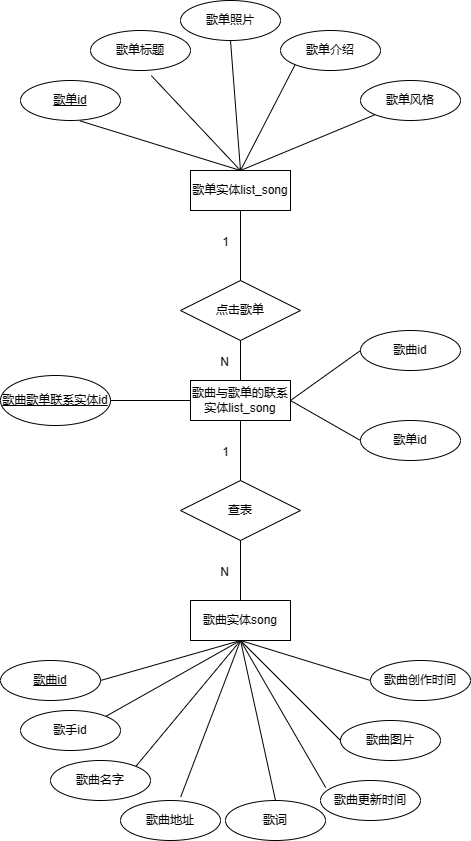

The diagram above was exported from draw.io. Its source (the exported page's mxGraphModel, read from the mxfile embedded in the PNG):
<mxGraphModel dx="1236" dy="590" grid="1" gridSize="10" guides="1" tooltips="1" connect="1" arrows="1" fold="1" page="1" pageScale="1" pageWidth="850" pageHeight="1100" math="0" shadow="0" extFonts="Permanent Marker^https://fonts.googleapis.com/css?family=Permanent+Marker">
  <root>
    <mxCell id="0" />
    <mxCell id="1" parent="0" />
    <mxCell id="lB6a42_uZ5hmBBjTleRx-1" value="歌曲实体song" style="whiteSpace=wrap;html=1;align=center;" vertex="1" parent="1">
      <mxGeometry x="290" y="780" width="100" height="40" as="geometry" />
    </mxCell>
    <mxCell id="lB6a42_uZ5hmBBjTleRx-2" value="歌单实体list_song" style="whiteSpace=wrap;html=1;align=center;" vertex="1" parent="1">
      <mxGeometry x="290" y="350" width="100" height="40" as="geometry" />
    </mxCell>
    <mxCell id="lB6a42_uZ5hmBBjTleRx-3" value="点击歌单" style="shape=rhombus;perimeter=rhombusPerimeter;whiteSpace=wrap;html=1;align=center;" vertex="1" parent="1">
      <mxGeometry x="280" y="460" width="120" height="60" as="geometry" />
    </mxCell>
    <mxCell id="lB6a42_uZ5hmBBjTleRx-6" value="歌单id" style="ellipse;whiteSpace=wrap;html=1;align=center;fontStyle=4;" vertex="1" parent="1">
      <mxGeometry x="120" y="260" width="100" height="40" as="geometry" />
    </mxCell>
    <mxCell id="lB6a42_uZ5hmBBjTleRx-7" value="歌单标题" style="ellipse;whiteSpace=wrap;html=1;align=center;" vertex="1" parent="1">
      <mxGeometry x="190" y="210" width="100" height="40" as="geometry" />
    </mxCell>
    <mxCell id="lB6a42_uZ5hmBBjTleRx-8" value="歌曲与歌单的联系实体list_song" style="whiteSpace=wrap;html=1;align=center;" vertex="1" parent="1">
      <mxGeometry x="290" y="560" width="100" height="40" as="geometry" />
    </mxCell>
    <mxCell id="lB6a42_uZ5hmBBjTleRx-9" value="查表" style="shape=rhombus;perimeter=rhombusPerimeter;whiteSpace=wrap;html=1;align=center;" vertex="1" parent="1">
      <mxGeometry x="280" y="660" width="120" height="60" as="geometry" />
    </mxCell>
    <mxCell id="lB6a42_uZ5hmBBjTleRx-14" value="歌曲歌单联系实体id" style="ellipse;whiteSpace=wrap;html=1;align=center;fontStyle=4;" vertex="1" parent="1">
      <mxGeometry x="100" y="555" width="110" height="50" as="geometry" />
    </mxCell>
    <mxCell id="lB6a42_uZ5hmBBjTleRx-15" value="歌曲id" style="ellipse;whiteSpace=wrap;html=1;align=center;" vertex="1" parent="1">
      <mxGeometry x="460" y="510" width="100" height="40" as="geometry" />
    </mxCell>
    <mxCell id="lB6a42_uZ5hmBBjTleRx-16" value="歌单id" style="ellipse;whiteSpace=wrap;html=1;align=center;" vertex="1" parent="1">
      <mxGeometry x="460" y="600" width="100" height="40" as="geometry" />
    </mxCell>
    <mxCell id="lB6a42_uZ5hmBBjTleRx-17" value="" style="endArrow=none;html=1;rounded=0;exitX=1;exitY=0.5;exitDx=0;exitDy=0;entryX=0;entryY=0.5;entryDx=0;entryDy=0;" edge="1" parent="1" source="lB6a42_uZ5hmBBjTleRx-8" target="lB6a42_uZ5hmBBjTleRx-15">
      <mxGeometry relative="1" as="geometry">
        <mxPoint x="450" y="540" as="sourcePoint" />
        <mxPoint x="610" y="540" as="targetPoint" />
      </mxGeometry>
    </mxCell>
    <mxCell id="lB6a42_uZ5hmBBjTleRx-18" value="" style="endArrow=none;html=1;rounded=0;exitX=1;exitY=0.5;exitDx=0;exitDy=0;entryX=0;entryY=0.5;entryDx=0;entryDy=0;" edge="1" parent="1" source="lB6a42_uZ5hmBBjTleRx-8" target="lB6a42_uZ5hmBBjTleRx-16">
      <mxGeometry relative="1" as="geometry">
        <mxPoint x="410" y="660" as="sourcePoint" />
        <mxPoint x="570" y="660" as="targetPoint" />
      </mxGeometry>
    </mxCell>
    <mxCell id="lB6a42_uZ5hmBBjTleRx-19" value="" style="endArrow=none;html=1;rounded=0;exitX=1;exitY=0.5;exitDx=0;exitDy=0;entryX=0;entryY=0.5;entryDx=0;entryDy=0;" edge="1" parent="1" source="lB6a42_uZ5hmBBjTleRx-14" target="lB6a42_uZ5hmBBjTleRx-8">
      <mxGeometry relative="1" as="geometry">
        <mxPoint x="150" y="650" as="sourcePoint" />
        <mxPoint x="310" y="650" as="targetPoint" />
      </mxGeometry>
    </mxCell>
    <mxCell id="lB6a42_uZ5hmBBjTleRx-20" value="歌单照片" style="ellipse;whiteSpace=wrap;html=1;align=center;" vertex="1" parent="1">
      <mxGeometry x="280" y="180" width="100" height="40" as="geometry" />
    </mxCell>
    <mxCell id="lB6a42_uZ5hmBBjTleRx-21" value="歌单介绍" style="ellipse;whiteSpace=wrap;html=1;align=center;" vertex="1" parent="1">
      <mxGeometry x="380" y="210" width="100" height="40" as="geometry" />
    </mxCell>
    <mxCell id="lB6a42_uZ5hmBBjTleRx-22" value="歌单风格" style="ellipse;whiteSpace=wrap;html=1;align=center;" vertex="1" parent="1">
      <mxGeometry x="460" y="260" width="100" height="40" as="geometry" />
    </mxCell>
    <mxCell id="lB6a42_uZ5hmBBjTleRx-23" value="" style="endArrow=none;html=1;rounded=0;exitX=0.594;exitY=1.009;exitDx=0;exitDy=0;exitPerimeter=0;entryX=0.5;entryY=0;entryDx=0;entryDy=0;" edge="1" parent="1" source="lB6a42_uZ5hmBBjTleRx-6" target="lB6a42_uZ5hmBBjTleRx-2">
      <mxGeometry relative="1" as="geometry">
        <mxPoint x="150" y="370" as="sourcePoint" />
        <mxPoint x="310" y="370" as="targetPoint" />
      </mxGeometry>
    </mxCell>
    <mxCell id="lB6a42_uZ5hmBBjTleRx-24" value="" style="endArrow=none;html=1;rounded=0;exitX=0.608;exitY=1.129;exitDx=0;exitDy=0;exitPerimeter=0;entryX=0.5;entryY=0;entryDx=0;entryDy=0;" edge="1" parent="1" source="lB6a42_uZ5hmBBjTleRx-7" target="lB6a42_uZ5hmBBjTleRx-2">
      <mxGeometry relative="1" as="geometry">
        <mxPoint x="350" y="300" as="sourcePoint" />
        <mxPoint x="510" y="300" as="targetPoint" />
      </mxGeometry>
    </mxCell>
    <mxCell id="lB6a42_uZ5hmBBjTleRx-25" value="" style="endArrow=none;html=1;rounded=0;exitX=0.5;exitY=1;exitDx=0;exitDy=0;entryX=0.5;entryY=0;entryDx=0;entryDy=0;" edge="1" parent="1" source="lB6a42_uZ5hmBBjTleRx-20" target="lB6a42_uZ5hmBBjTleRx-2">
      <mxGeometry relative="1" as="geometry">
        <mxPoint x="390" y="300" as="sourcePoint" />
        <mxPoint x="550" y="300" as="targetPoint" />
      </mxGeometry>
    </mxCell>
    <mxCell id="lB6a42_uZ5hmBBjTleRx-26" value="" style="endArrow=none;html=1;rounded=0;exitX=0.5;exitY=0;exitDx=0;exitDy=0;entryX=0;entryY=1;entryDx=0;entryDy=0;" edge="1" parent="1" source="lB6a42_uZ5hmBBjTleRx-2" target="lB6a42_uZ5hmBBjTleRx-21">
      <mxGeometry relative="1" as="geometry">
        <mxPoint x="540" y="320" as="sourcePoint" />
        <mxPoint x="700" y="320" as="targetPoint" />
      </mxGeometry>
    </mxCell>
    <mxCell id="lB6a42_uZ5hmBBjTleRx-27" value="" style="endArrow=none;html=1;rounded=0;exitX=0.5;exitY=0;exitDx=0;exitDy=0;entryX=0;entryY=1;entryDx=0;entryDy=0;" edge="1" parent="1" source="lB6a42_uZ5hmBBjTleRx-2" target="lB6a42_uZ5hmBBjTleRx-22">
      <mxGeometry relative="1" as="geometry">
        <mxPoint x="480" y="360" as="sourcePoint" />
        <mxPoint x="640" y="360" as="targetPoint" />
      </mxGeometry>
    </mxCell>
    <mxCell id="lB6a42_uZ5hmBBjTleRx-28" value="歌曲id" style="ellipse;whiteSpace=wrap;html=1;align=center;fontStyle=4;" vertex="1" parent="1">
      <mxGeometry x="100" y="840" width="100" height="40" as="geometry" />
    </mxCell>
    <mxCell id="lB6a42_uZ5hmBBjTleRx-29" value="歌手id" style="ellipse;whiteSpace=wrap;html=1;align=center;" vertex="1" parent="1">
      <mxGeometry x="120" y="890" width="100" height="40" as="geometry" />
    </mxCell>
    <mxCell id="lB6a42_uZ5hmBBjTleRx-30" value="歌曲名字" style="ellipse;whiteSpace=wrap;html=1;align=center;" vertex="1" parent="1">
      <mxGeometry x="150" y="940" width="100" height="40" as="geometry" />
    </mxCell>
    <mxCell id="lB6a42_uZ5hmBBjTleRx-31" value="歌曲创作时间" style="ellipse;whiteSpace=wrap;html=1;align=center;" vertex="1" parent="1">
      <mxGeometry x="470" y="840" width="100" height="40" as="geometry" />
    </mxCell>
    <mxCell id="lB6a42_uZ5hmBBjTleRx-32" value="歌曲更新时间" style="ellipse;whiteSpace=wrap;html=1;align=center;" vertex="1" parent="1">
      <mxGeometry x="420" y="960" width="100" height="40" as="geometry" />
    </mxCell>
    <mxCell id="lB6a42_uZ5hmBBjTleRx-33" value="歌曲图片" style="ellipse;whiteSpace=wrap;html=1;align=center;" vertex="1" parent="1">
      <mxGeometry x="440" y="900" width="100" height="40" as="geometry" />
    </mxCell>
    <mxCell id="lB6a42_uZ5hmBBjTleRx-34" value="歌词" style="ellipse;whiteSpace=wrap;html=1;align=center;" vertex="1" parent="1">
      <mxGeometry x="325" y="980" width="100" height="40" as="geometry" />
    </mxCell>
    <mxCell id="lB6a42_uZ5hmBBjTleRx-35" value="歌曲地址" style="ellipse;whiteSpace=wrap;html=1;align=center;" vertex="1" parent="1">
      <mxGeometry x="220" y="980" width="100" height="40" as="geometry" />
    </mxCell>
    <mxCell id="lB6a42_uZ5hmBBjTleRx-36" value="" style="endArrow=none;html=1;rounded=0;entryX=0.5;entryY=1;entryDx=0;entryDy=0;exitX=1;exitY=0.5;exitDx=0;exitDy=0;" edge="1" parent="1" source="lB6a42_uZ5hmBBjTleRx-28" target="lB6a42_uZ5hmBBjTleRx-1">
      <mxGeometry relative="1" as="geometry">
        <mxPoint x="230" y="850" as="sourcePoint" />
        <mxPoint x="390" y="850" as="targetPoint" />
      </mxGeometry>
    </mxCell>
    <mxCell id="lB6a42_uZ5hmBBjTleRx-37" value="" style="endArrow=none;html=1;rounded=0;entryX=0.5;entryY=1;entryDx=0;entryDy=0;exitX=1;exitY=0;exitDx=0;exitDy=0;" edge="1" parent="1" source="lB6a42_uZ5hmBBjTleRx-29" target="lB6a42_uZ5hmBBjTleRx-1">
      <mxGeometry relative="1" as="geometry">
        <mxPoint x="260" y="890" as="sourcePoint" />
        <mxPoint x="420" y="890" as="targetPoint" />
      </mxGeometry>
    </mxCell>
    <mxCell id="lB6a42_uZ5hmBBjTleRx-38" value="" style="endArrow=none;html=1;rounded=0;entryX=0.5;entryY=1;entryDx=0;entryDy=0;exitX=1;exitY=0;exitDx=0;exitDy=0;" edge="1" parent="1" source="lB6a42_uZ5hmBBjTleRx-30" target="lB6a42_uZ5hmBBjTleRx-1">
      <mxGeometry relative="1" as="geometry">
        <mxPoint x="280" y="890" as="sourcePoint" />
        <mxPoint x="440" y="890" as="targetPoint" />
      </mxGeometry>
    </mxCell>
    <mxCell id="lB6a42_uZ5hmBBjTleRx-39" value="" style="endArrow=none;html=1;rounded=0;entryX=0.5;entryY=1;entryDx=0;entryDy=0;exitX=0.602;exitY=-0.088;exitDx=0;exitDy=0;exitPerimeter=0;" edge="1" parent="1" source="lB6a42_uZ5hmBBjTleRx-35" target="lB6a42_uZ5hmBBjTleRx-1">
      <mxGeometry relative="1" as="geometry">
        <mxPoint x="310" y="900" as="sourcePoint" />
        <mxPoint x="340" y="820" as="targetPoint" />
      </mxGeometry>
    </mxCell>
    <mxCell id="lB6a42_uZ5hmBBjTleRx-40" value="" style="endArrow=none;html=1;rounded=0;entryX=0.5;entryY=1;entryDx=0;entryDy=0;exitX=0.5;exitY=0;exitDx=0;exitDy=0;" edge="1" parent="1" source="lB6a42_uZ5hmBBjTleRx-34" target="lB6a42_uZ5hmBBjTleRx-1">
      <mxGeometry relative="1" as="geometry">
        <mxPoint x="380" y="930" as="sourcePoint" />
        <mxPoint x="450" y="900" as="targetPoint" />
      </mxGeometry>
    </mxCell>
    <mxCell id="lB6a42_uZ5hmBBjTleRx-41" value="" style="endArrow=none;html=1;rounded=0;exitX=0.5;exitY=1;exitDx=0;exitDy=0;entryX=0.052;entryY=0.176;entryDx=0;entryDy=0;entryPerimeter=0;" edge="1" parent="1" source="lB6a42_uZ5hmBBjTleRx-1" target="lB6a42_uZ5hmBBjTleRx-32">
      <mxGeometry relative="1" as="geometry">
        <mxPoint x="390" y="880" as="sourcePoint" />
        <mxPoint x="550" y="880" as="targetPoint" />
      </mxGeometry>
    </mxCell>
    <mxCell id="lB6a42_uZ5hmBBjTleRx-42" value="" style="endArrow=none;html=1;rounded=0;exitX=0.5;exitY=1;exitDx=0;exitDy=0;entryX=0;entryY=0.5;entryDx=0;entryDy=0;" edge="1" parent="1" source="lB6a42_uZ5hmBBjTleRx-1" target="lB6a42_uZ5hmBBjTleRx-33">
      <mxGeometry relative="1" as="geometry">
        <mxPoint x="440" y="860" as="sourcePoint" />
        <mxPoint x="600" y="860" as="targetPoint" />
      </mxGeometry>
    </mxCell>
    <mxCell id="lB6a42_uZ5hmBBjTleRx-43" value="" style="endArrow=none;html=1;rounded=0;exitX=0.5;exitY=1;exitDx=0;exitDy=0;entryX=0;entryY=0.5;entryDx=0;entryDy=0;" edge="1" parent="1" source="lB6a42_uZ5hmBBjTleRx-1" target="lB6a42_uZ5hmBBjTleRx-31">
      <mxGeometry relative="1" as="geometry">
        <mxPoint x="530" y="800" as="sourcePoint" />
        <mxPoint x="690" y="800" as="targetPoint" />
      </mxGeometry>
    </mxCell>
    <mxCell id="lB6a42_uZ5hmBBjTleRx-46" value="" style="endArrow=none;html=1;rounded=0;exitX=0.5;exitY=0;exitDx=0;exitDy=0;entryX=0.5;entryY=1;entryDx=0;entryDy=0;" edge="1" parent="1" source="lB6a42_uZ5hmBBjTleRx-3" target="lB6a42_uZ5hmBBjTleRx-2">
      <mxGeometry relative="1" as="geometry">
        <mxPoint x="430" y="410" as="sourcePoint" />
        <mxPoint x="590" y="410" as="targetPoint" />
      </mxGeometry>
    </mxCell>
    <mxCell id="lB6a42_uZ5hmBBjTleRx-47" value="1" style="resizable=0;html=1;whiteSpace=wrap;align=right;verticalAlign=bottom;" connectable="0" vertex="1" parent="lB6a42_uZ5hmBBjTleRx-46">
      <mxGeometry x="1" relative="1" as="geometry">
        <mxPoint x="-10" y="40" as="offset" />
      </mxGeometry>
    </mxCell>
    <mxCell id="lB6a42_uZ5hmBBjTleRx-50" value="" style="endArrow=none;html=1;rounded=0;exitX=0.5;exitY=0;exitDx=0;exitDy=0;entryX=0.5;entryY=1;entryDx=0;entryDy=0;" edge="1" parent="1" source="lB6a42_uZ5hmBBjTleRx-9" target="lB6a42_uZ5hmBBjTleRx-8">
      <mxGeometry relative="1" as="geometry">
        <mxPoint x="330" y="630" as="sourcePoint" />
        <mxPoint x="490" y="630" as="targetPoint" />
      </mxGeometry>
    </mxCell>
    <mxCell id="lB6a42_uZ5hmBBjTleRx-51" value="1" style="resizable=0;html=1;whiteSpace=wrap;align=right;verticalAlign=bottom;" connectable="0" vertex="1" parent="lB6a42_uZ5hmBBjTleRx-50">
      <mxGeometry x="1" relative="1" as="geometry">
        <mxPoint x="-10" y="40" as="offset" />
      </mxGeometry>
    </mxCell>
    <mxCell id="lB6a42_uZ5hmBBjTleRx-52" value="" style="endArrow=none;html=1;rounded=0;exitX=0.5;exitY=1;exitDx=0;exitDy=0;entryX=0.5;entryY=0;entryDx=0;entryDy=0;" edge="1" parent="1" source="lB6a42_uZ5hmBBjTleRx-9" target="lB6a42_uZ5hmBBjTleRx-1">
      <mxGeometry relative="1" as="geometry">
        <mxPoint x="320" y="760" as="sourcePoint" />
        <mxPoint x="480" y="760" as="targetPoint" />
      </mxGeometry>
    </mxCell>
    <mxCell id="lB6a42_uZ5hmBBjTleRx-53" value="N" style="resizable=0;html=1;whiteSpace=wrap;align=right;verticalAlign=bottom;" connectable="0" vertex="1" parent="lB6a42_uZ5hmBBjTleRx-52">
      <mxGeometry x="1" relative="1" as="geometry">
        <mxPoint x="-10" y="-20" as="offset" />
      </mxGeometry>
    </mxCell>
    <mxCell id="lB6a42_uZ5hmBBjTleRx-54" value="" style="endArrow=none;html=1;rounded=0;exitX=0.5;exitY=1;exitDx=0;exitDy=0;entryX=0.5;entryY=0;entryDx=0;entryDy=0;" edge="1" parent="1" source="lB6a42_uZ5hmBBjTleRx-3" target="lB6a42_uZ5hmBBjTleRx-8">
      <mxGeometry relative="1" as="geometry">
        <mxPoint x="350" y="540" as="sourcePoint" />
        <mxPoint x="510" y="540" as="targetPoint" />
      </mxGeometry>
    </mxCell>
    <mxCell id="lB6a42_uZ5hmBBjTleRx-55" value="N" style="resizable=0;html=1;whiteSpace=wrap;align=right;verticalAlign=bottom;" connectable="0" vertex="1" parent="lB6a42_uZ5hmBBjTleRx-54">
      <mxGeometry x="1" relative="1" as="geometry">
        <mxPoint x="-10" y="-10" as="offset" />
      </mxGeometry>
    </mxCell>
  </root>
</mxGraphModel>